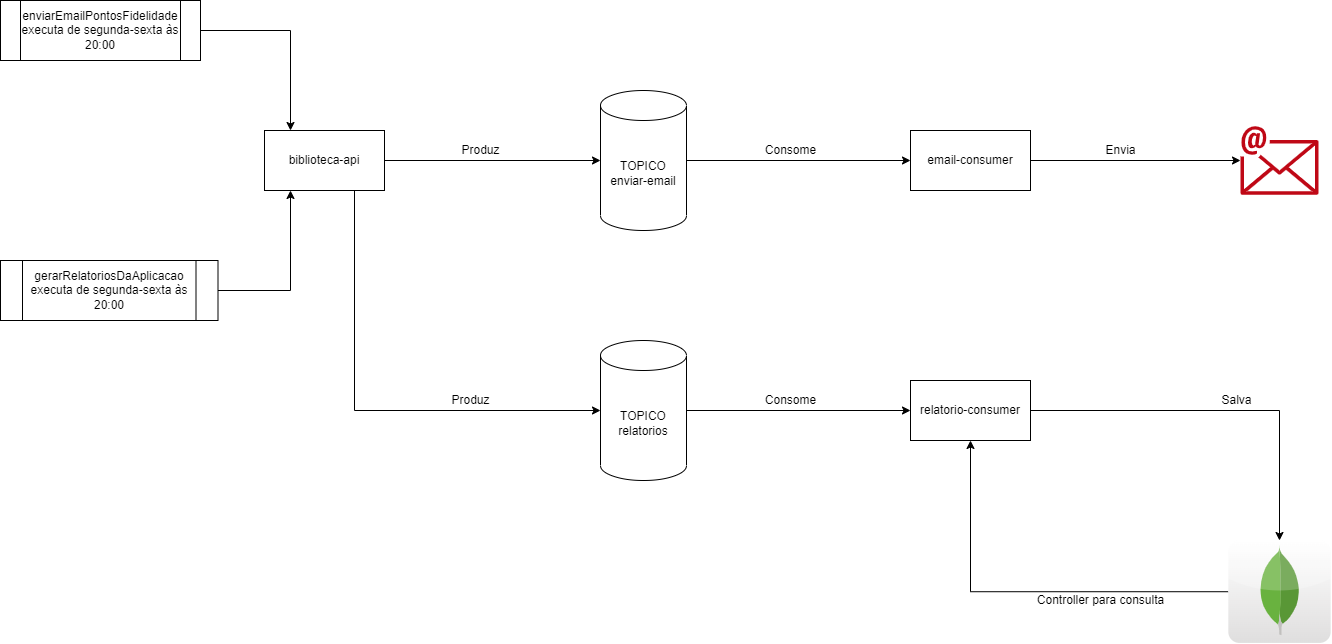

The diagram above was exported from draw.io. Its source (the exported page's mxGraphModel, read from the mxfile embedded in the PNG):
<mxGraphModel dx="1580" dy="847" grid="1" gridSize="10" guides="1" tooltips="1" connect="1" arrows="1" fold="1" page="1" pageScale="1" pageWidth="827" pageHeight="1169" math="0" shadow="0">
  <root>
    <mxCell id="0" />
    <mxCell id="1" parent="0" />
    <mxCell id="Twi87HhYHMezWRTZbcKe-13" style="edgeStyle=orthogonalEdgeStyle;rounded=0;orthogonalLoop=1;jettySize=auto;html=1;entryX=0;entryY=0.5;entryDx=0;entryDy=0;" edge="1" parent="1" source="Twi87HhYHMezWRTZbcKe-1" target="Twi87HhYHMezWRTZbcKe-4">
      <mxGeometry relative="1" as="geometry" />
    </mxCell>
    <mxCell id="Twi87HhYHMezWRTZbcKe-1" value="TOPICO&lt;br&gt;enviar-email" style="shape=cylinder3;whiteSpace=wrap;html=1;boundedLbl=1;backgroundOutline=1;size=15;rotation=0;" vertex="1" parent="1">
      <mxGeometry x="630" y="160" width="86" height="140" as="geometry" />
    </mxCell>
    <mxCell id="Twi87HhYHMezWRTZbcKe-24" style="edgeStyle=orthogonalEdgeStyle;rounded=0;orthogonalLoop=1;jettySize=auto;html=1;entryX=0;entryY=0.5;entryDx=0;entryDy=0;" edge="1" parent="1" source="Twi87HhYHMezWRTZbcKe-2" target="Twi87HhYHMezWRTZbcKe-23">
      <mxGeometry relative="1" as="geometry" />
    </mxCell>
    <mxCell id="Twi87HhYHMezWRTZbcKe-2" value="TOPICO&lt;br&gt;relatorios" style="shape=cylinder3;whiteSpace=wrap;html=1;boundedLbl=1;backgroundOutline=1;size=15;" vertex="1" parent="1">
      <mxGeometry x="630" y="410" width="86" height="140" as="geometry" />
    </mxCell>
    <mxCell id="Twi87HhYHMezWRTZbcKe-11" style="edgeStyle=orthogonalEdgeStyle;rounded=0;orthogonalLoop=1;jettySize=auto;html=1;entryX=0;entryY=0.5;entryDx=0;entryDy=0;entryPerimeter=0;" edge="1" parent="1" source="Twi87HhYHMezWRTZbcKe-3" target="Twi87HhYHMezWRTZbcKe-1">
      <mxGeometry relative="1" as="geometry" />
    </mxCell>
    <mxCell id="Twi87HhYHMezWRTZbcKe-21" style="edgeStyle=orthogonalEdgeStyle;rounded=0;orthogonalLoop=1;jettySize=auto;html=1;exitX=0.75;exitY=1;exitDx=0;exitDy=0;entryX=0;entryY=0.5;entryDx=0;entryDy=0;entryPerimeter=0;" edge="1" parent="1" source="Twi87HhYHMezWRTZbcKe-3" target="Twi87HhYHMezWRTZbcKe-2">
      <mxGeometry relative="1" as="geometry" />
    </mxCell>
    <mxCell id="Twi87HhYHMezWRTZbcKe-3" value="biblioteca-api" style="rounded=0;whiteSpace=wrap;html=1;" vertex="1" parent="1">
      <mxGeometry x="294" y="200" width="120" height="60" as="geometry" />
    </mxCell>
    <mxCell id="Twi87HhYHMezWRTZbcKe-15" style="edgeStyle=orthogonalEdgeStyle;rounded=0;orthogonalLoop=1;jettySize=auto;html=1;" edge="1" parent="1" source="Twi87HhYHMezWRTZbcKe-4" target="Twi87HhYHMezWRTZbcKe-5">
      <mxGeometry relative="1" as="geometry" />
    </mxCell>
    <mxCell id="Twi87HhYHMezWRTZbcKe-4" value="email-consumer" style="rounded=0;whiteSpace=wrap;html=1;" vertex="1" parent="1">
      <mxGeometry x="940" y="200" width="120" height="60" as="geometry" />
    </mxCell>
    <mxCell id="Twi87HhYHMezWRTZbcKe-5" value="" style="sketch=0;outlineConnect=0;fontColor=#232F3E;gradientColor=none;fillColor=#BF0816;strokeColor=none;dashed=0;verticalLabelPosition=bottom;verticalAlign=top;align=center;html=1;fontSize=12;fontStyle=0;aspect=fixed;shape=mxgraph.aws4.email;" vertex="1" parent="1">
      <mxGeometry x="1270" y="195.5" width="78" height="69" as="geometry" />
    </mxCell>
    <mxCell id="Twi87HhYHMezWRTZbcKe-8" style="edgeStyle=orthogonalEdgeStyle;rounded=0;orthogonalLoop=1;jettySize=auto;html=1;" edge="1" parent="1" source="Twi87HhYHMezWRTZbcKe-6">
      <mxGeometry relative="1" as="geometry">
        <mxPoint x="320" y="200" as="targetPoint" />
      </mxGeometry>
    </mxCell>
    <mxCell id="Twi87HhYHMezWRTZbcKe-6" value="enviarEmailPontosFidelidade&lt;br&gt;executa de segunda-sexta às 20:00" style="shape=process;whiteSpace=wrap;html=1;backgroundOutline=1;" vertex="1" parent="1">
      <mxGeometry x="30" y="70" width="200" height="60" as="geometry" />
    </mxCell>
    <mxCell id="Twi87HhYHMezWRTZbcKe-19" style="edgeStyle=orthogonalEdgeStyle;rounded=0;orthogonalLoop=1;jettySize=auto;html=1;" edge="1" parent="1" source="Twi87HhYHMezWRTZbcKe-7">
      <mxGeometry relative="1" as="geometry">
        <mxPoint x="320" y="260" as="targetPoint" />
        <Array as="points">
          <mxPoint x="320" y="360" />
          <mxPoint x="320" y="260" />
        </Array>
      </mxGeometry>
    </mxCell>
    <mxCell id="Twi87HhYHMezWRTZbcKe-7" value="gerarRelatoriosDaAplicacao&lt;br&gt;executa de segunda-sexta às&lt;br&gt;20:00" style="shape=process;whiteSpace=wrap;html=1;backgroundOutline=1;" vertex="1" parent="1">
      <mxGeometry x="30" y="330" width="217.5" height="60" as="geometry" />
    </mxCell>
    <mxCell id="Twi87HhYHMezWRTZbcKe-16" value="Envia" style="text;html=1;align=center;verticalAlign=middle;resizable=0;points=[];autosize=1;strokeColor=none;fillColor=none;" vertex="1" parent="1">
      <mxGeometry x="1125" y="210" width="50" height="20" as="geometry" />
    </mxCell>
    <mxCell id="Twi87HhYHMezWRTZbcKe-17" value="Produz" style="text;html=1;align=center;verticalAlign=middle;resizable=0;points=[];autosize=1;strokeColor=none;fillColor=none;" vertex="1" parent="1">
      <mxGeometry x="485" y="210" width="50" height="20" as="geometry" />
    </mxCell>
    <mxCell id="Twi87HhYHMezWRTZbcKe-18" value="Consome" style="text;html=1;align=center;verticalAlign=middle;resizable=0;points=[];autosize=1;strokeColor=none;fillColor=none;" vertex="1" parent="1">
      <mxGeometry x="785" y="210" width="70" height="20" as="geometry" />
    </mxCell>
    <mxCell id="Twi87HhYHMezWRTZbcKe-22" value="Produz" style="text;html=1;align=center;verticalAlign=middle;resizable=0;points=[];autosize=1;strokeColor=none;fillColor=none;" vertex="1" parent="1">
      <mxGeometry x="475" y="460" width="50" height="20" as="geometry" />
    </mxCell>
    <mxCell id="Twi87HhYHMezWRTZbcKe-27" style="edgeStyle=orthogonalEdgeStyle;rounded=0;orthogonalLoop=1;jettySize=auto;html=1;" edge="1" parent="1" source="Twi87HhYHMezWRTZbcKe-23" target="Twi87HhYHMezWRTZbcKe-26">
      <mxGeometry relative="1" as="geometry" />
    </mxCell>
    <mxCell id="Twi87HhYHMezWRTZbcKe-23" value="relatorio-consumer" style="rounded=0;whiteSpace=wrap;html=1;" vertex="1" parent="1">
      <mxGeometry x="940" y="450" width="120" height="60" as="geometry" />
    </mxCell>
    <mxCell id="Twi87HhYHMezWRTZbcKe-25" value="Consome" style="text;html=1;align=center;verticalAlign=middle;resizable=0;points=[];autosize=1;strokeColor=none;fillColor=none;" vertex="1" parent="1">
      <mxGeometry x="785" y="460" width="70" height="20" as="geometry" />
    </mxCell>
    <mxCell id="Twi87HhYHMezWRTZbcKe-38" style="edgeStyle=orthogonalEdgeStyle;rounded=0;orthogonalLoop=1;jettySize=auto;html=1;entryX=0.5;entryY=1;entryDx=0;entryDy=0;" edge="1" parent="1" source="Twi87HhYHMezWRTZbcKe-26" target="Twi87HhYHMezWRTZbcKe-23">
      <mxGeometry relative="1" as="geometry" />
    </mxCell>
    <mxCell id="Twi87HhYHMezWRTZbcKe-26" value="" style="dashed=0;outlineConnect=0;html=1;align=center;labelPosition=center;verticalLabelPosition=bottom;verticalAlign=top;shape=mxgraph.webicons.mongodb;gradientColor=#DFDEDE" vertex="1" parent="1">
      <mxGeometry x="1257.8" y="610" width="102.4" height="102.4" as="geometry" />
    </mxCell>
    <mxCell id="Twi87HhYHMezWRTZbcKe-28" value="Salva" style="text;html=1;align=center;verticalAlign=middle;resizable=0;points=[];autosize=1;strokeColor=none;fillColor=none;" vertex="1" parent="1">
      <mxGeometry x="1241" y="460" width="50" height="20" as="geometry" />
    </mxCell>
    <mxCell id="Twi87HhYHMezWRTZbcKe-39" value="Controller para consulta" style="text;html=1;align=center;verticalAlign=middle;resizable=0;points=[];autosize=1;strokeColor=none;fillColor=none;" vertex="1" parent="1">
      <mxGeometry x="1060" y="660" width="140" height="20" as="geometry" />
    </mxCell>
  </root>
</mxGraphModel>